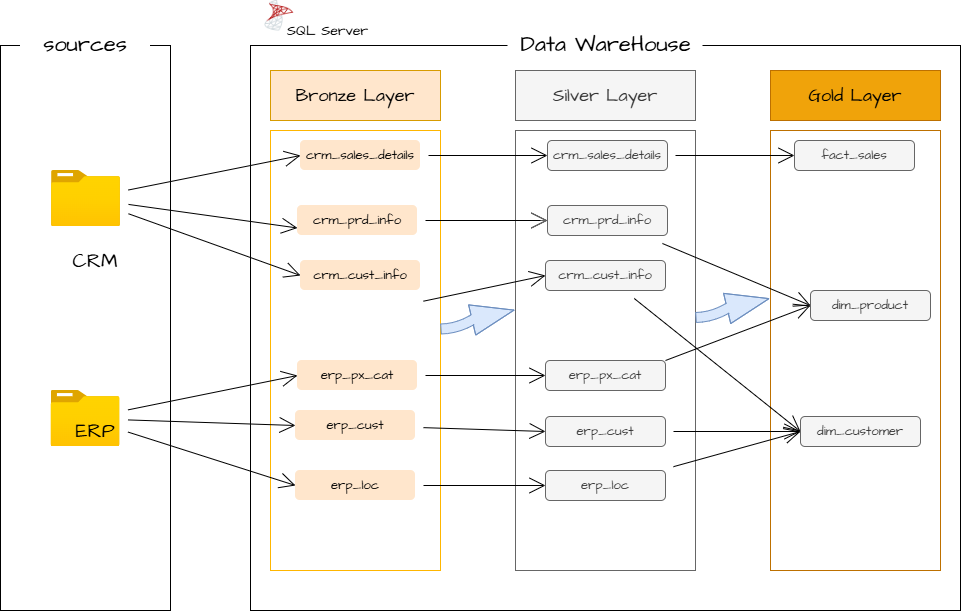

The diagram above was exported from draw.io. Its source (the exported page's mxGraphModel, read from the mxfile embedded in the PNG):
<mxGraphModel dx="1896" dy="1023" grid="1" gridSize="10" guides="1" tooltips="1" connect="1" arrows="1" fold="1" page="1" pageScale="1" pageWidth="850" pageHeight="1100" math="0" shadow="0">
  <root>
    <mxCell id="0" />
    <mxCell id="1" parent="0" />
    <mxCell id="rL59RwqcW3HYWGgpskLQ-3" parent="1" style="rounded=0;whiteSpace=wrap;html=1;fontFamily=Architects Daughter;fontSource=https://fonts.googleapis.com/css?family=Architects+Daughter;fillColor=none;movable=0;resizable=0;rotatable=0;deletable=0;editable=0;locked=1;connectable=0;" value="" vertex="1">
      <mxGeometry height="565" width="710" x="270" y="195" as="geometry" />
    </mxCell>
    <mxCell id="rL59RwqcW3HYWGgpskLQ-1" parent="1" style="rounded=0;whiteSpace=wrap;html=1;fontFamily=Architects Daughter;fontSource=https%3A%2F%2Ffonts.googleapis.com%2Fcss%3Ffamily%3DArchitects%2BDaughter;fillColor=none;movable=0;resizable=0;rotatable=0;deletable=0;editable=0;locked=1;connectable=0;" value="" vertex="1">
      <mxGeometry height="565" width="170" x="20" y="195" as="geometry" />
    </mxCell>
    <mxCell id="rL59RwqcW3HYWGgpskLQ-2" parent="1" style="rounded=0;whiteSpace=wrap;html=1;fontFamily=Architects Daughter;fontSource=https%3A%2F%2Ffonts.googleapis.com%2Fcss%3Ffamily%3DArchitects%2BDaughter;fontSize=22;fillColor=default;strokeColor=none;movable=0;resizable=0;rotatable=0;deletable=0;editable=0;locked=1;connectable=0;" value="sources" vertex="1">
      <mxGeometry height="50" width="130" x="40" y="170" as="geometry" />
    </mxCell>
    <mxCell id="rL59RwqcW3HYWGgpskLQ-4" parent="1" style="rounded=0;whiteSpace=wrap;html=1;fontFamily=Architects Daughter;fontSource=https://fonts.googleapis.com/css?family=Architects+Daughter;fontSize=22;fillColor=default;strokeColor=none;movable=1;resizable=1;rotatable=1;deletable=1;editable=1;locked=0;connectable=1;" value="Data WareHouse" vertex="1">
      <mxGeometry height="50" width="195" x="527.5" y="170" as="geometry" />
    </mxCell>
    <mxCell id="rL59RwqcW3HYWGgpskLQ-7" parent="1" style="rounded=0;whiteSpace=wrap;html=1;fontFamily=Architects Daughter;fontSource=https%3A%2F%2Ffonts.googleapis.com%2Fcss%3Ffamily%3DArchitects%2BDaughter;fillColor=#ffe6cc;strokeColor=#d79b00;gradientColor=none;fontSize=18;movable=1;resizable=1;rotatable=1;deletable=1;editable=1;locked=0;connectable=1;" value="Bronze Layer" vertex="1">
      <mxGeometry height="50" width="170" x="290" y="220" as="geometry" />
    </mxCell>
    <mxCell id="rL59RwqcW3HYWGgpskLQ-8" parent="1" style="rounded=0;whiteSpace=wrap;html=1;fontFamily=Architects Daughter;fontSource=https://fonts.googleapis.com/css?family=Architects+Daughter;fillColor=none;strokeColor=#FFB600;fontSize=18;movable=0;resizable=0;rotatable=0;deletable=0;editable=0;locked=1;connectable=0;" value="" vertex="1">
      <mxGeometry height="440" width="170" x="290" y="280" as="geometry" />
    </mxCell>
    <mxCell id="rL59RwqcW3HYWGgpskLQ-9" parent="1" style="rounded=0;whiteSpace=wrap;html=1;fontFamily=Architects Daughter;fontSource=https://fonts.googleapis.com/css?family=Architects+Daughter;fillColor=#f5f5f5;strokeColor=#666666;fontSize=18;fontColor=#333333;movable=1;resizable=1;rotatable=1;deletable=1;editable=1;locked=0;connectable=1;" value="Silver Layer" vertex="1">
      <mxGeometry height="50" width="180" x="535" y="220" as="geometry" />
    </mxCell>
    <mxCell id="rL59RwqcW3HYWGgpskLQ-10" parent="1" style="rounded=0;whiteSpace=wrap;html=1;fontFamily=Architects Daughter;fontSource=https://fonts.googleapis.com/css?family=Architects+Daughter;fillColor=none;strokeColor=#666666;fontSize=18;fontColor=#333333;movable=0;resizable=0;rotatable=0;deletable=0;editable=0;locked=1;connectable=0;" value="" vertex="1">
      <mxGeometry height="440" width="180" x="535" y="280" as="geometry" />
    </mxCell>
    <mxCell id="rL59RwqcW3HYWGgpskLQ-11" parent="1" style="rounded=0;whiteSpace=wrap;html=1;fontFamily=Architects Daughter;fontSource=https://fonts.googleapis.com/css?family=Architects+Daughter;fillColor=#f0a30a;strokeColor=#BD7000;fontSize=18;fontColor=#000000;movable=1;resizable=1;rotatable=1;deletable=1;editable=1;locked=0;connectable=1;" value="Gold Layer" vertex="1">
      <mxGeometry height="50" width="170" x="790" y="220" as="geometry" />
    </mxCell>
    <mxCell id="rL59RwqcW3HYWGgpskLQ-12" parent="1" style="rounded=0;whiteSpace=wrap;html=1;fontFamily=Architects Daughter;fontSource=https://fonts.googleapis.com/css?family=Architects+Daughter;fillColor=none;strokeColor=#BD7000;fontSize=18;fontColor=#000000;movable=1;resizable=1;rotatable=1;deletable=1;editable=1;locked=0;connectable=1;" value="" vertex="1">
      <mxGeometry height="440" width="170" x="790" y="280" as="geometry" />
    </mxCell>
    <mxCell id="05BemZDjNp8UuKVMdGjx-43" edge="1" parent="1" source="rL59RwqcW3HYWGgpskLQ-13" style="edgeStyle=none;curved=1;rounded=0;orthogonalLoop=1;jettySize=auto;html=1;entryX=0;entryY=0.75;entryDx=0;entryDy=0;fontFamily=Architects Daughter;fontSource=https%3A%2F%2Ffonts.googleapis.com%2Fcss%3Ffamily%3DArchitects%2BDaughter;fontSize=16;startSize=14;endArrow=open;endSize=14;sourcePerimeterSpacing=8;targetPerimeterSpacing=8;" target="05BemZDjNp8UuKVMdGjx-10">
      <mxGeometry relative="1" as="geometry" />
    </mxCell>
    <mxCell id="05BemZDjNp8UuKVMdGjx-44" edge="1" parent="1" source="rL59RwqcW3HYWGgpskLQ-13" style="edgeStyle=none;curved=1;rounded=0;orthogonalLoop=1;jettySize=auto;html=1;entryX=0;entryY=0.5;entryDx=0;entryDy=0;fontFamily=Architects Daughter;fontSource=https%3A%2F%2Ffonts.googleapis.com%2Fcss%3Ffamily%3DArchitects%2BDaughter;fontSize=16;startSize=14;endArrow=open;endSize=14;sourcePerimeterSpacing=8;targetPerimeterSpacing=8;" target="05BemZDjNp8UuKVMdGjx-14">
      <mxGeometry relative="1" as="geometry" />
    </mxCell>
    <mxCell id="05BemZDjNp8UuKVMdGjx-69" edge="1" parent="1" source="rL59RwqcW3HYWGgpskLQ-13" style="edgeStyle=none;curved=1;rounded=0;orthogonalLoop=1;jettySize=auto;html=1;entryX=0;entryY=0.5;entryDx=0;entryDy=0;fontFamily=Architects Daughter;fontSource=https%3A%2F%2Ffonts.googleapis.com%2Fcss%3Ffamily%3DArchitects%2BDaughter;fontSize=16;startSize=14;endArrow=open;endSize=14;sourcePerimeterSpacing=8;targetPerimeterSpacing=8;" target="05BemZDjNp8UuKVMdGjx-11">
      <mxGeometry relative="1" as="geometry" />
    </mxCell>
    <mxCell id="rL59RwqcW3HYWGgpskLQ-13" parent="1" style="image;aspect=fixed;html=1;points=[];align=center;fontSize=12;image=img/lib/azure2/general/Folder_Blank.svg;fontFamily=Architects Daughter;fontSource=https%3A%2F%2Ffonts.googleapis.com%2Fcss%3Ffamily%3DArchitects%2BDaughter;" value="" vertex="1">
      <mxGeometry height="56.00000000000001" width="69" x="71" y="320" as="geometry" />
    </mxCell>
    <mxCell id="rL59RwqcW3HYWGgpskLQ-15" parent="1" style="text;html=1;whiteSpace=wrap;strokeColor=none;fillColor=none;align=center;verticalAlign=middle;rounded=0;fontSize=20;fontFamily=Architects Daughter;fontSource=https%3A%2F%2Ffonts.googleapis.com%2Fcss%3Ffamily%3DArchitects%2BDaughter;" value="CRM" vertex="1">
      <mxGeometry height="20" width="50" x="90" y="400" as="geometry" />
    </mxCell>
    <mxCell id="05BemZDjNp8UuKVMdGjx-45" edge="1" parent="1" source="rL59RwqcW3HYWGgpskLQ-16" style="edgeStyle=none;curved=1;rounded=0;orthogonalLoop=1;jettySize=auto;html=1;entryX=0;entryY=0.5;entryDx=0;entryDy=0;fontFamily=Architects Daughter;fontSource=https%3A%2F%2Ffonts.googleapis.com%2Fcss%3Ffamily%3DArchitects%2BDaughter;fontSize=16;startSize=14;endArrow=open;endSize=14;sourcePerimeterSpacing=8;targetPerimeterSpacing=8;" target="05BemZDjNp8UuKVMdGjx-15">
      <mxGeometry relative="1" as="geometry" />
    </mxCell>
    <mxCell id="05BemZDjNp8UuKVMdGjx-46" edge="1" parent="1" source="rL59RwqcW3HYWGgpskLQ-16" style="edgeStyle=none;curved=1;rounded=0;orthogonalLoop=1;jettySize=auto;html=1;entryX=0;entryY=0.5;entryDx=0;entryDy=0;fontFamily=Architects Daughter;fontSource=https%3A%2F%2Ffonts.googleapis.com%2Fcss%3Ffamily%3DArchitects%2BDaughter;fontSize=16;startSize=14;endArrow=open;endSize=14;sourcePerimeterSpacing=8;targetPerimeterSpacing=8;" target="05BemZDjNp8UuKVMdGjx-16">
      <mxGeometry relative="1" as="geometry" />
    </mxCell>
    <mxCell id="05BemZDjNp8UuKVMdGjx-47" edge="1" parent="1" source="rL59RwqcW3HYWGgpskLQ-16" style="edgeStyle=none;curved=1;rounded=0;orthogonalLoop=1;jettySize=auto;html=1;entryX=0;entryY=0.5;entryDx=0;entryDy=0;fontFamily=Architects Daughter;fontSource=https%3A%2F%2Ffonts.googleapis.com%2Fcss%3Ffamily%3DArchitects%2BDaughter;fontSize=16;startSize=14;endArrow=open;endSize=14;sourcePerimeterSpacing=8;targetPerimeterSpacing=8;" target="05BemZDjNp8UuKVMdGjx-17">
      <mxGeometry relative="1" as="geometry" />
    </mxCell>
    <mxCell id="rL59RwqcW3HYWGgpskLQ-16" parent="1" style="image;aspect=fixed;html=1;points=[];align=center;fontSize=12;image=img/lib/azure2/general/Folder_Blank.svg;fontFamily=Architects Daughter;fontSource=https://fonts.googleapis.com/css?family=Architects+Daughter;" value="" vertex="1">
      <mxGeometry height="56.00000000000001" width="69" x="70.5" y="540" as="geometry" />
    </mxCell>
    <mxCell id="rL59RwqcW3HYWGgpskLQ-18" parent="1" style="text;html=1;whiteSpace=wrap;strokeColor=none;fillColor=none;align=center;verticalAlign=middle;rounded=0;fontSize=20;fontFamily=Architects Daughter;fontSource=https://fonts.googleapis.com/css?family=Architects+Daughter;" value="ERP" vertex="1">
      <mxGeometry height="20" width="50" x="90" y="570" as="geometry" />
    </mxCell>
    <mxCell id="rL59RwqcW3HYWGgpskLQ-48" parent="1" style="shape=image;imageAspect=0;aspect=fixed;verticalLabelPosition=bottom;verticalAlign=top;fontFamily=Architects Daughter;fontSource=https%3A%2F%2Ffonts.googleapis.com%2Fcss%3Ffamily%3DArchitects%2BDaughter;image=data:image/png,(base64 omitted: 5776 chars);" value="" vertex="1">
      <mxGeometry height="31.65" width="37" x="280" y="150" as="geometry" />
    </mxCell>
    <mxCell id="rL59RwqcW3HYWGgpskLQ-49" parent="1" style="text;html=1;whiteSpace=wrap;strokeColor=none;fillColor=none;align=center;verticalAlign=middle;rounded=0;fontFamily=Architects Daughter;fontSource=https%3A%2F%2Ffonts.googleapis.com%2Fcss%3Ffamily%3DArchitects%2BDaughter;fontSize=14;" value="SQL Server" vertex="1">
      <mxGeometry height="30" width="85" x="305" y="166" as="geometry" />
    </mxCell>
    <mxCell id="05BemZDjNp8UuKVMdGjx-35" edge="1" parent="1" style="edgeStyle=none;curved=1;rounded=0;orthogonalLoop=1;jettySize=auto;html=1;entryX=0;entryY=0.5;entryDx=0;entryDy=0;fontFamily=Architects Daughter;fontSource=https%3A%2F%2Ffonts.googleapis.com%2Fcss%3Ffamily%3DArchitects%2BDaughter;fontSize=16;startSize=14;endArrow=open;endSize=14;sourcePerimeterSpacing=8;targetPerimeterSpacing=8;" target="05BemZDjNp8UuKVMdGjx-26">
      <mxGeometry relative="1" as="geometry">
        <mxPoint x="443" y="450.68421052631584" as="sourcePoint" />
      </mxGeometry>
    </mxCell>
    <mxCell id="05BemZDjNp8UuKVMdGjx-36" edge="1" parent="1" source="05BemZDjNp8UuKVMdGjx-10" style="edgeStyle=none;curved=1;rounded=0;orthogonalLoop=1;jettySize=auto;html=1;entryX=0;entryY=0.5;entryDx=0;entryDy=0;fontFamily=Architects Daughter;fontSource=https%3A%2F%2Ffonts.googleapis.com%2Fcss%3Ffamily%3DArchitects%2BDaughter;fontSize=16;startSize=14;endArrow=open;endSize=14;sourcePerimeterSpacing=8;targetPerimeterSpacing=8;" target="05BemZDjNp8UuKVMdGjx-27">
      <mxGeometry relative="1" as="geometry" />
    </mxCell>
    <mxCell id="05BemZDjNp8UuKVMdGjx-10" parent="1" style="rounded=1;whiteSpace=wrap;html=1;fontFamily=Architects Daughter;fontSource=https://fonts.googleapis.com/css?family=Architects+Daughter;fillColor=#ffe6cc;strokeColor=none;gradientColor=none;" value="&lt;font style=&quot;font-size: 13px;&quot;&gt;crm_prd_info&lt;/font&gt;" vertex="1">
      <mxGeometry height="30" width="120" x="317" y="355" as="geometry" />
    </mxCell>
    <mxCell id="05BemZDjNp8UuKVMdGjx-11" parent="1" style="rounded=1;whiteSpace=wrap;html=1;fontFamily=Architects Daughter;fontSource=https://fonts.googleapis.com/css?family=Architects+Daughter;fillColor=#ffe6cc;strokeColor=none;gradientColor=none;" value="&lt;font style=&quot;font-size: 13px;&quot;&gt;crm_cust_info&lt;/font&gt;" vertex="1">
      <mxGeometry height="30" width="120" x="320" y="410" as="geometry" />
    </mxCell>
    <mxCell id="05BemZDjNp8UuKVMdGjx-37" edge="1" parent="1" source="05BemZDjNp8UuKVMdGjx-14" style="edgeStyle=none;curved=1;rounded=0;orthogonalLoop=1;jettySize=auto;html=1;entryX=0;entryY=0.5;entryDx=0;entryDy=0;fontFamily=Architects Daughter;fontSource=https%3A%2F%2Ffonts.googleapis.com%2Fcss%3Ffamily%3DArchitects%2BDaughter;fontSize=16;startSize=14;endArrow=open;endSize=14;sourcePerimeterSpacing=8;targetPerimeterSpacing=8;" target="05BemZDjNp8UuKVMdGjx-31">
      <mxGeometry relative="1" as="geometry" />
    </mxCell>
    <mxCell id="05BemZDjNp8UuKVMdGjx-14" parent="1" style="rounded=1;whiteSpace=wrap;html=1;fontFamily=Architects Daughter;fontSource=https://fonts.googleapis.com/css?family=Architects+Daughter;fillColor=#ffe6cc;strokeColor=none;gradientColor=none;" value="&lt;font style=&quot;font-size: 13px;&quot;&gt;crm_sales_details&lt;/font&gt;" vertex="1">
      <mxGeometry height="30" width="120" x="320" y="290" as="geometry" />
    </mxCell>
    <mxCell id="05BemZDjNp8UuKVMdGjx-38" edge="1" parent="1" source="05BemZDjNp8UuKVMdGjx-15" style="edgeStyle=none;curved=1;rounded=0;orthogonalLoop=1;jettySize=auto;html=1;entryX=0;entryY=0.5;entryDx=0;entryDy=0;fontFamily=Architects Daughter;fontSource=https%3A%2F%2Ffonts.googleapis.com%2Fcss%3Ffamily%3DArchitects%2BDaughter;fontSize=16;startSize=14;endArrow=open;endSize=14;sourcePerimeterSpacing=8;targetPerimeterSpacing=8;" target="05BemZDjNp8UuKVMdGjx-32">
      <mxGeometry relative="1" as="geometry" />
    </mxCell>
    <mxCell id="05BemZDjNp8UuKVMdGjx-15" parent="1" style="rounded=1;whiteSpace=wrap;html=1;fontFamily=Architects Daughter;fontSource=https://fonts.googleapis.com/css?family=Architects+Daughter;fillColor=#ffe6cc;strokeColor=none;gradientColor=none;" value="&lt;font style=&quot;font-size: 13px;&quot;&gt;erp_cust&lt;/font&gt;" vertex="1">
      <mxGeometry height="30" width="120" x="315" y="560" as="geometry" />
    </mxCell>
    <mxCell id="05BemZDjNp8UuKVMdGjx-40" edge="1" parent="1" source="05BemZDjNp8UuKVMdGjx-16" style="edgeStyle=none;curved=1;rounded=0;orthogonalLoop=1;jettySize=auto;html=1;entryX=0;entryY=0.5;entryDx=0;entryDy=0;fontFamily=Architects Daughter;fontSource=https%3A%2F%2Ffonts.googleapis.com%2Fcss%3Ffamily%3DArchitects%2BDaughter;fontSize=16;startSize=14;endArrow=open;endSize=14;sourcePerimeterSpacing=8;targetPerimeterSpacing=8;" target="05BemZDjNp8UuKVMdGjx-33">
      <mxGeometry relative="1" as="geometry" />
    </mxCell>
    <mxCell id="05BemZDjNp8UuKVMdGjx-16" parent="1" style="rounded=1;whiteSpace=wrap;html=1;fontFamily=Architects Daughter;fontSource=https://fonts.googleapis.com/css?family=Architects+Daughter;fillColor=#ffe6cc;strokeColor=none;gradientColor=none;" value="&lt;font style=&quot;font-size: 13px;&quot;&gt;erp_px_cat&lt;/font&gt;" vertex="1">
      <mxGeometry height="30" width="120" x="317" y="510" as="geometry" />
    </mxCell>
    <mxCell id="05BemZDjNp8UuKVMdGjx-41" edge="1" parent="1" source="05BemZDjNp8UuKVMdGjx-17" style="edgeStyle=none;curved=1;rounded=0;orthogonalLoop=1;jettySize=auto;html=1;entryX=0;entryY=0.5;entryDx=0;entryDy=0;fontFamily=Architects Daughter;fontSource=https%3A%2F%2Ffonts.googleapis.com%2Fcss%3Ffamily%3DArchitects%2BDaughter;fontSize=16;startSize=14;endArrow=open;endSize=14;sourcePerimeterSpacing=8;targetPerimeterSpacing=8;" target="05BemZDjNp8UuKVMdGjx-34">
      <mxGeometry relative="1" as="geometry" />
    </mxCell>
    <mxCell id="05BemZDjNp8UuKVMdGjx-17" parent="1" style="rounded=1;whiteSpace=wrap;html=1;fontFamily=Architects Daughter;fontSource=https://fonts.googleapis.com/css?family=Architects+Daughter;fillColor=#ffe6cc;strokeColor=none;gradientColor=none;" value="&lt;font style=&quot;font-size: 13px;&quot;&gt;erp_loc&lt;/font&gt;" vertex="1">
      <mxGeometry height="30" width="120" x="315" y="620" as="geometry" />
    </mxCell>
    <mxCell id="05BemZDjNp8UuKVMdGjx-25" edge="1" parent="1" style="edgeStyle=none;curved=1;rounded=0;orthogonalLoop=1;jettySize=auto;html=1;entryX=0;entryY=0.5;entryDx=0;entryDy=0;fontFamily=Architects Daughter;fontSource=https://fonts.googleapis.com/css?family=Architects+Daughter;fontSize=16;startSize=14;endArrow=open;endSize=14;sourcePerimeterSpacing=8;targetPerimeterSpacing=8;fillColor=#f5f5f5;strokeColor=#666666;" target="05BemZDjNp8UuKVMdGjx-27">
      <mxGeometry relative="1" as="geometry">
        <mxPoint x="560" y="370" as="sourcePoint" />
      </mxGeometry>
    </mxCell>
    <mxCell id="05BemZDjNp8UuKVMdGjx-58" edge="1" parent="1" source="05BemZDjNp8UuKVMdGjx-26" style="edgeStyle=none;curved=1;rounded=0;orthogonalLoop=1;jettySize=auto;html=1;fontFamily=Architects Daughter;fontSource=https%3A%2F%2Ffonts.googleapis.com%2Fcss%3Ffamily%3DArchitects%2BDaughter;fontSize=16;startSize=14;endArrow=open;endSize=14;sourcePerimeterSpacing=8;targetPerimeterSpacing=8;entryX=0;entryY=0.5;entryDx=0;entryDy=0;" target="05BemZDjNp8UuKVMdGjx-49">
      <mxGeometry relative="1" as="geometry" />
    </mxCell>
    <mxCell id="05BemZDjNp8UuKVMdGjx-26" parent="1" style="rounded=1;whiteSpace=wrap;html=1;fontFamily=Architects Daughter;fontSource=https://fonts.googleapis.com/css?family=Architects+Daughter;fillColor=#f5f5f5;strokeColor=#666666;fontColor=#333333;" value="&lt;font style=&quot;font-size: 13px;&quot;&gt;crm_cust_info&lt;/font&gt;" vertex="1">
      <mxGeometry height="30" width="120" x="565" y="410" as="geometry" />
    </mxCell>
    <mxCell id="05BemZDjNp8UuKVMdGjx-62" edge="1" parent="1" source="05BemZDjNp8UuKVMdGjx-27" style="edgeStyle=none;curved=1;rounded=0;orthogonalLoop=1;jettySize=auto;html=1;entryX=0;entryY=0.5;entryDx=0;entryDy=0;fontFamily=Architects Daughter;fontSource=https%3A%2F%2Ffonts.googleapis.com%2Fcss%3Ffamily%3DArchitects%2BDaughter;fontSize=16;startSize=14;endArrow=open;endSize=14;sourcePerimeterSpacing=8;targetPerimeterSpacing=8;" target="05BemZDjNp8UuKVMdGjx-50">
      <mxGeometry relative="1" as="geometry" />
    </mxCell>
    <mxCell id="05BemZDjNp8UuKVMdGjx-27" parent="1" style="rounded=1;whiteSpace=wrap;html=1;fontFamily=Architects Daughter;fontSource=https://fonts.googleapis.com/css?family=Architects+Daughter;fillColor=#f5f5f5;strokeColor=#666666;fontColor=#333333;" value="&lt;font style=&quot;font-size: 13px;&quot;&gt;crm_prd_info&lt;/font&gt;" vertex="1">
      <mxGeometry height="30" width="120" x="567" y="355" as="geometry" />
    </mxCell>
    <mxCell id="05BemZDjNp8UuKVMdGjx-63" edge="1" parent="1" source="05BemZDjNp8UuKVMdGjx-31" style="edgeStyle=none;curved=1;rounded=0;orthogonalLoop=1;jettySize=auto;html=1;entryX=0;entryY=0.5;entryDx=0;entryDy=0;fontFamily=Architects Daughter;fontSource=https%3A%2F%2Ffonts.googleapis.com%2Fcss%3Ffamily%3DArchitects%2BDaughter;fontSize=16;startSize=14;endArrow=open;endSize=14;sourcePerimeterSpacing=8;targetPerimeterSpacing=8;" target="05BemZDjNp8UuKVMdGjx-54">
      <mxGeometry relative="1" as="geometry" />
    </mxCell>
    <mxCell id="05BemZDjNp8UuKVMdGjx-31" parent="1" style="rounded=1;whiteSpace=wrap;html=1;fontFamily=Architects Daughter;fontSource=https://fonts.googleapis.com/css?family=Architects+Daughter;fillColor=#f5f5f5;strokeColor=#666666;fontColor=#333333;" value="&lt;font style=&quot;font-size: 13px;&quot;&gt;crm_sales_details&lt;/font&gt;" vertex="1">
      <mxGeometry height="30" width="120" x="567" y="290" as="geometry" />
    </mxCell>
    <mxCell id="05BemZDjNp8UuKVMdGjx-59" edge="1" parent="1" source="05BemZDjNp8UuKVMdGjx-32" style="edgeStyle=none;curved=1;rounded=0;orthogonalLoop=1;jettySize=auto;html=1;entryX=0;entryY=0.5;entryDx=0;entryDy=0;fontFamily=Architects Daughter;fontSource=https%3A%2F%2Ffonts.googleapis.com%2Fcss%3Ffamily%3DArchitects%2BDaughter;fontSize=16;startSize=14;endArrow=open;endSize=14;sourcePerimeterSpacing=8;targetPerimeterSpacing=8;" target="05BemZDjNp8UuKVMdGjx-49">
      <mxGeometry relative="1" as="geometry" />
    </mxCell>
    <mxCell id="05BemZDjNp8UuKVMdGjx-32" parent="1" style="rounded=1;whiteSpace=wrap;html=1;fontFamily=Architects Daughter;fontSource=https://fonts.googleapis.com/css?family=Architects+Daughter;fillColor=#f5f5f5;strokeColor=#666666;fontColor=#333333;" value="&lt;font style=&quot;font-size: 13px;&quot;&gt;erp_cust&lt;/font&gt;" vertex="1">
      <mxGeometry height="30" width="120" x="565" y="566" as="geometry" />
    </mxCell>
    <mxCell id="05BemZDjNp8UuKVMdGjx-65" edge="1" parent="1" source="05BemZDjNp8UuKVMdGjx-33" style="edgeStyle=none;curved=1;rounded=0;orthogonalLoop=1;jettySize=auto;html=1;exitX=1;exitY=0;exitDx=0;exitDy=0;entryX=0;entryY=0.5;entryDx=0;entryDy=0;fontFamily=Architects Daughter;fontSource=https%3A%2F%2Ffonts.googleapis.com%2Fcss%3Ffamily%3DArchitects%2BDaughter;fontSize=16;startSize=14;endArrow=open;endSize=14;sourcePerimeterSpacing=8;targetPerimeterSpacing=8;" target="05BemZDjNp8UuKVMdGjx-50">
      <mxGeometry relative="1" as="geometry" />
    </mxCell>
    <mxCell id="05BemZDjNp8UuKVMdGjx-33" parent="1" style="rounded=1;whiteSpace=wrap;html=1;fontFamily=Architects Daughter;fontSource=https://fonts.googleapis.com/css?family=Architects+Daughter;fillColor=#f5f5f5;strokeColor=#666666;fontColor=#333333;" value="&lt;font style=&quot;font-size: 13px;&quot;&gt;erp_px_cat&lt;/font&gt;" vertex="1">
      <mxGeometry height="30" width="120" x="565" y="510" as="geometry" />
    </mxCell>
    <mxCell id="05BemZDjNp8UuKVMdGjx-60" edge="1" parent="1" source="05BemZDjNp8UuKVMdGjx-34" style="edgeStyle=none;curved=1;rounded=0;orthogonalLoop=1;jettySize=auto;html=1;fontFamily=Architects Daughter;fontSource=https%3A%2F%2Ffonts.googleapis.com%2Fcss%3Ffamily%3DArchitects%2BDaughter;fontSize=16;startSize=14;endArrow=open;endSize=14;sourcePerimeterSpacing=8;targetPerimeterSpacing=8;entryX=0;entryY=0.5;entryDx=0;entryDy=0;" target="05BemZDjNp8UuKVMdGjx-49">
      <mxGeometry relative="1" as="geometry">
        <mxPoint x="810" y="320" as="targetPoint" />
      </mxGeometry>
    </mxCell>
    <mxCell id="05BemZDjNp8UuKVMdGjx-34" parent="1" style="rounded=1;whiteSpace=wrap;html=1;fontFamily=Architects Daughter;fontSource=https://fonts.googleapis.com/css?family=Architects+Daughter;fillColor=#f5f5f5;strokeColor=#666666;fontColor=#333333;" value="&lt;font style=&quot;font-size: 13px;&quot;&gt;erp_loc&lt;/font&gt;" vertex="1">
      <mxGeometry height="30" width="120" x="565" y="620" as="geometry" />
    </mxCell>
    <mxCell id="05BemZDjNp8UuKVMdGjx-49" parent="1" style="rounded=1;whiteSpace=wrap;html=1;fontFamily=Architects Daughter;fontSource=https://fonts.googleapis.com/css?family=Architects+Daughter;fillColor=#f5f5f5;strokeColor=#666666;fontColor=#333333;" value="&lt;font style=&quot;font-size: 13px;&quot;&gt;dim_customer&lt;/font&gt;" vertex="1">
      <mxGeometry height="30" width="120" x="820" y="566" as="geometry" />
    </mxCell>
    <mxCell id="05BemZDjNp8UuKVMdGjx-50" parent="1" style="rounded=1;whiteSpace=wrap;html=1;fontFamily=Architects Daughter;fontSource=https://fonts.googleapis.com/css?family=Architects+Daughter;fillColor=#f5f5f5;strokeColor=#666666;fontColor=#333333;" value="&lt;font style=&quot;font-size: 13px;&quot;&gt;dim_product&lt;/font&gt;" vertex="1">
      <mxGeometry height="30" width="120" x="830" y="440" as="geometry" />
    </mxCell>
    <mxCell id="05BemZDjNp8UuKVMdGjx-54" parent="1" style="rounded=1;whiteSpace=wrap;html=1;fontFamily=Architects Daughter;fontSource=https://fonts.googleapis.com/css?family=Architects+Daughter;fillColor=#f5f5f5;strokeColor=#666666;fontColor=#333333;" value="&lt;font style=&quot;font-size: 13px;&quot;&gt;fact_sales&lt;/font&gt;" vertex="1">
      <mxGeometry height="30" width="120" x="814" y="290" as="geometry" />
    </mxCell>
    <mxCell id="05BemZDjNp8UuKVMdGjx-70" edge="1" parent="1" style="shape=flexArrow;endArrow=classic;html=1;rounded=0;fontFamily=Architects Daughter;fontSource=https://fonts.googleapis.com/css?family=Architects+Daughter;fontSize=16;startSize=14;endSize=14;sourcePerimeterSpacing=8;targetPerimeterSpacing=8;curved=1;fillColor=#dae8fc;strokeColor=#6c8ebf;entryX=-0.012;entryY=0.427;entryDx=0;entryDy=0;entryPerimeter=0;exitX=0.994;exitY=0.47;exitDx=0;exitDy=0;exitPerimeter=0;" value="">
      <mxGeometry height="50" relative="1" width="50" as="geometry">
        <Array as="points">
          <mxPoint x="731" y="466.8" />
          <mxPoint x="761" y="450" />
          <mxPoint x="761" y="430" />
          <mxPoint x="771" y="420" />
        </Array>
        <mxPoint x="715" y="467" as="sourcePoint" />
        <mxPoint x="789" y="448" as="targetPoint" />
      </mxGeometry>
    </mxCell>
    <mxCell id="05BemZDjNp8UuKVMdGjx-71" edge="1" parent="1" style="shape=flexArrow;endArrow=classic;html=1;rounded=0;fontFamily=Architects Daughter;fontSource=https://fonts.googleapis.com/css?family=Architects+Daughter;fontSize=16;startSize=14;endSize=14;sourcePerimeterSpacing=8;targetPerimeterSpacing=8;curved=1;fillColor=#dae8fc;strokeColor=#6c8ebf;entryX=-0.012;entryY=0.427;entryDx=0;entryDy=0;entryPerimeter=0;exitX=0.994;exitY=0.47;exitDx=0;exitDy=0;exitPerimeter=0;" value="">
      <mxGeometry height="50" relative="1" width="50" as="geometry">
        <Array as="points">
          <mxPoint x="476" y="478.29999999999995" />
          <mxPoint x="506" y="461.5" />
          <mxPoint x="506" y="441.5" />
          <mxPoint x="516" y="431.5" />
        </Array>
        <mxPoint x="460" y="478.5" as="sourcePoint" />
        <mxPoint x="534" y="459.5" as="targetPoint" />
      </mxGeometry>
    </mxCell>
  </root>
</mxGraphModel>